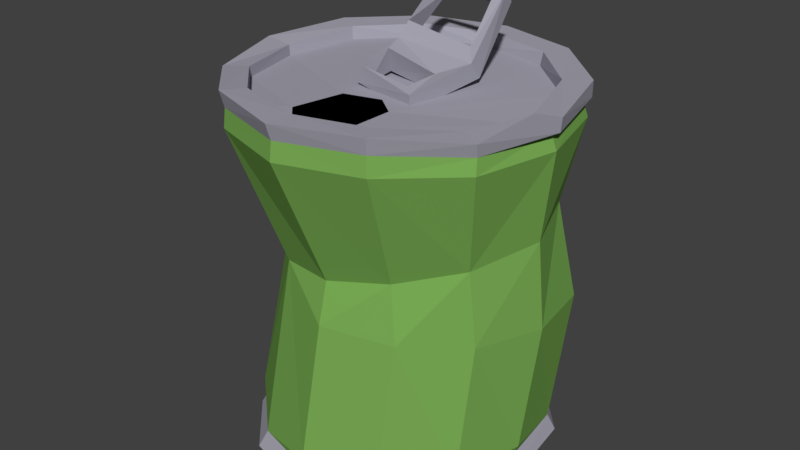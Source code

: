 # Source: can.blend  (saved by Blender 2.79.0; exported with 4.5.12 LTS)
import bpy
from mathutils import Matrix  # noqa: F401  (used for matrix-valued properties, if any)

bpy.ops.wm.read_factory_settings(use_empty=True)
scene = bpy.context.scene
scene.name = 'Scene'

# ---- collections
col_collection_1 = bpy.data.collections.new('Collection 1'); scene.collection.children.link(col_collection_1)

# ---- materials (node trees are filled in below, after node groups)
mat_metal = bpy.data.materials.new('Metal')
mat_metal.alpha_threshold = 0.0
mat_metal.use_transparent_shadow = False
mat_metal.diffuse_color = (0.3805, 0.3718, 0.4385, 1.0)
mat_metal.roughness = 0.5
mat_material_003 = bpy.data.materials.new('Material.003')
mat_material_003.alpha_threshold = 0.0
mat_material_003.use_transparent_shadow = False
mat_material_003.diffuse_color = (0.0, 0.0, 0.0, 1.0)
mat_material_003.roughness = 0.5
mat_material_001 = bpy.data.materials.new('Material.001')
mat_material_001.alpha_threshold = 0.0
mat_material_001.use_transparent_shadow = False
mat_material_001.diffuse_color = (0.1929, 0.4109, 0.0896, 1.0)
mat_material_001.roughness = 0.5

# ---- material node trees

# ---- world
world_world = bpy.data.worlds.new('World'); scene.world = world_world
world_world.color = (0.05088, 0.05088, 0.05088)
world_world.use_sun_shadow = False
world_world.sun_shadow_jitter_overblur = 0.0
world_world.cycles.sampling_method = 'MANUAL'

# ---- meshes
me_cylinder_001 = bpy.data.meshes.new('Cylinder.001')
me_cylinder_001.from_pydata([(-8.025e-10, 0.9499, -1.006), (-1.683e-09, 0.8359, 1.264), (0.4772, 0.8266, -0.9988), (0.4216, 0.7303, 1.263), (0.7986, 0.4665, -1.003), (0.7385, 0.4264, 1.256), (0.882, 0.0009046, -1.016), (0.851, -1.93e-05, 1.223), (0.7545, -0.4416, -1.015), (0.7359, -0.4245, 1.23), (0.445, -0.7675, -1.01), (0.4216, -0.7303, 1.263), (1.336e-07, -0.8918, -1.011), (1.262e-07, -0.8471, 1.262), (-0.445, -0.7675, -1.01), (-0.4216, -0.7303, 1.263), (-0.7545, -0.4416, -1.015), (-0.7359, -0.4245, 1.23), (-0.882, 0.0009042, -1.016), (-0.851, -1.966e-05, 1.223), (-0.8261, 0.482, -1.004), (-0.7385, 0.4264, 1.256), (-0.4931, 0.8541, -1.0), (-0.4216, 0.7303, 1.263), (-8.025e-10, 0.9354, -0.922), (0.4655, 0.8069, -0.9061), (0.7651, 0.4486, -0.9115), (0.8171, 0.003643, -0.9233), (0.7185, -0.4236, -0.9262), (0.4219, -0.7272, -0.9235), (1.274e-07, -0.8458, -0.9228), (-0.4219, -0.7272, -0.9235), (-0.7185, -0.4236, -0.9262), (-0.8171, 0.003642, -0.9233), (-0.7651, 0.4486, -0.9115), (-0.4655, 0.8069, -0.9061), (-5.291e-10, 0.8512, 1.195), (0.4539, 0.7861, 1.182), (0.8355, 0.4824, 1.169), (0.9528, -1.462e-05, 1.157), (0.8273, -0.4772, 1.148), (0.4658, -0.8067, 1.178), (1.449e-07, -0.9633, 1.17), (-0.4658, -0.8067, 1.178), (-0.8273, -0.4772, 1.148), (-0.9528, -1.503e-05, 1.157), (-0.8355, 0.4824, 1.169), (-0.4539, 0.7861, 1.182), (0.438, 0.7251, 0.5498), (0.7546, 0.4595, 0.5407), (0.8974, 0.05501, 0.4975), (0.7342, -0.3381, 0.4265), (0.4059, -0.5744, 0.3372), (0.02888, -0.666, 0.2624), (-0.3472, -0.5592, 0.2171), (-0.631, -0.2767, 0.2192), (-0.7398, 0.1118, 0.2622), (-0.5813, 0.4565, 0.3414), (-0.3111, 0.7006, 0.4361), (0.05096, 0.7924, 0.5146), (0.4931, 0.8541, -1.0), (0.4806, 0.8329, -0.9048), (0.8261, 0.482, -1.004), (0.79, 0.4623, -0.9103), (0.843, 0.00329, -0.9227), (0.779, -0.4554, -1.017), (0.7406, -0.4361, -0.9257), (0.4594, -0.792, -1.012), (0.435, -0.7486, -0.9231), (1.402e-07, -0.9191, -1.013), (1.329e-07, -0.8702, -0.9228), (-0.4594, -0.792, -1.012), (-0.435, -0.7486, -0.9231), (-0.779, -0.4554, -1.017), (-0.7406, -0.4361, -0.9257), (-0.843, 0.00329, -0.9227), (-0.79, 0.4623, -0.9103), (-0.4806, 0.8329, -0.9048), (1.44e-10, 0.9667, -0.9209), (0.5014, 0.8684, 1.267), (-2.721e-10, 0.9842, 1.271), (-2.719e-10, 0.89, 1.195), (0.8802, 0.5082, 1.263), (1.015, -1.411e-05, 1.244), (0.8686, -0.5008, 1.223), (0.4963, -0.8595, 1.27), (1.53e-07, -1.015, 1.264), (-0.4963, -0.8595, 1.27), (-0.8686, -0.5008, 1.223), (-1.015, -1.454e-05, 1.244), (-0.8802, 0.5082, 1.263), (-0.5014, 0.8684, 1.267), (0.4801, 0.8315, 1.18), (0.8794, 0.5077, 1.168), (1.007, -6.881e-06, 1.16), (0.8724, -0.5033, 1.15), (0.4912, -0.8506, 1.176), (1.53e-07, -1.015, 1.168), (-0.4912, -0.8506, 1.176), (-0.8724, -0.5033, 1.15), (-1.007, -7.308e-06, 1.16), (-0.8794, 0.5077, 1.168), (-0.4801, 0.8315, 1.18), (0.1209, -0.2678, 1.175), (0.01179, -0.2393, 1.176), (0.2015, -0.3461, 1.173), (0.217, -0.5592, 1.179), (0.1879, -0.6676, 1.179), (0.1085, -0.7471, 1.179), (4.699e-08, -0.7761, 1.179), (-0.1085, -0.7471, 1.179), (-0.1879, -0.6676, 1.179), (-0.217, -0.5592, 1.179), (-0.1779, -0.3461, 1.173), (-0.09733, -0.2678, 1.175), (0.4795, 0.8342, -0.8125), (0.797, 0.4652, -0.8169), (0.8716, 0.004697, -0.8257), (0.7553, -0.4417, -0.8302), (0.4397, -0.7543, -0.8313), (1.359e-07, -0.8801, -0.8284), (-0.4397, -0.7543, -0.8313), (-0.7553, -0.4417, -0.8302), (-0.8716, 0.004697, -0.8257), (-0.797, 0.4652, -0.8169), (-0.4795, 0.8342, -0.8125), (1.137e-10, 0.9851, -0.8281), (0.0, 0.8591, 1.086), (0.4689, 0.815, 1.068), (0.866, 0.503, 1.055), (0.9912, 0.002991, 1.057), (0.866, -0.497, 1.055), (0.4909, -0.8473, 1.059), (1.51e-07, -0.997, 1.055), (-0.4909, -0.8473, 1.059), (-0.866, -0.497, 1.055), (-0.9912, 0.00299, 1.057), (-0.866, 0.503, 1.055), (-0.4689, 0.815, 1.068), (0.04555, 0.8602, -0.06162), (0.4516, 0.7792, -0.07197), (0.85, 0.5416, -0.06366), (0.9286, 0.08685, -0.04422), (0.7849, -0.3369, -0.02076), (0.4754, -0.6275, 0.006678), (0.06048, -0.7648, 0.03703), (-0.3541, -0.6307, 0.04429), (-0.647, -0.3314, 0.04233), (-0.7821, 0.07948, 0.02869), (-0.7163, 0.5152, -0.001399), (-0.3464, 0.7496, -0.03587), (-0.154, 0.3245, 1.356), (-0.1325, 0.219, 1.457), (-0.07809, 0.5249, 1.581), (-0.06594, 0.4467, 1.658), (0.2823, 0.3366, 1.302), (0.2764, 0.2375, 1.387), (0.2481, 0.5342, 1.539), (0.2602, 0.456, 1.617), (-0.1388, 0.07516, 1.202), (-0.1247, 0.04002, 1.345), (0.2041, 0.02563, 1.274), (0.2178, 0.04361, 1.161), (-0.1254, -0.1211, 1.19), (-0.1114, -0.1389, 1.293), (0.1702, -0.1587, 1.251), (0.1694, -0.1547, 1.149), (-0.1286, 0.5525, 1.621), (-0.1979, 0.2608, 1.289), (-0.1607, 0.1695, 1.368), (-0.117, 0.4778, 1.695), (0.3053, 0.5649, 1.565), (0.3169, 0.4902, 1.639), (0.3355, 0.2696, 1.238), (0.3381, 0.178, 1.321), (-0.1877, 0.1557, 1.239), (0.3141, 0.1112, 1.189), (0.3164, 0.08644, 1.307), (-0.1618, 0.1297, 1.361), (-0.178, -0.1578, 1.193), (0.2218, -0.2025, 1.13), (0.2293, -0.2159, 1.232), (-0.1696, -0.1833, 1.297), (0.4142, 0.7173, 1.183), (-1.683e-09, 0.8054, 1.188), (0.7358, 0.4248, 1.176), (0.8465, -6.331e-06, 1.159), (0.7352, -0.4243, 1.163), (0.4196, -0.7266, 1.181), (1.262e-07, -0.8471, 1.179), (-0.4196, -0.7266, 1.181), (-0.7352, -0.4243, 1.163), (-0.8465, -6.688e-06, 1.159), (-0.7358, 0.4248, 1.176), (-0.4142, 0.7173, 1.183), (0.1203, -0.166, 0.5857), (0.01179, -0.137, 0.5857), (0.1997, -0.2454, 0.5857), (0.217, -0.4567, 0.5886), (0.1879, -0.5652, 0.5886), (0.1085, -0.6446, 0.5886), (4.699e-08, -0.6737, 0.5886), (-0.1085, -0.6446, 0.5886), (-0.1879, -0.5652, 0.5886), (-0.217, -0.4567, 0.5886), (-0.1761, -0.2454, 0.5857), (-0.09669, -0.166, 0.5857)], [], [(38, 92, 93), (46, 100, 101), (38, 94, 39), (21, 89, 19), (9, 85, 84), (46, 102, 47), (39, 95, 40), (23, 80, 91), (47, 81, 36), (13, 87, 86), (23, 184, 1), (5, 79, 3), (40, 96, 41), (6, 18, 0), (31, 70, 30), (32, 72, 31), (2, 0, 60), (14, 73, 16), (24, 61, 78), (32, 75, 74), (25, 63, 61), (10, 65, 67), (34, 75, 33), (26, 64, 63), (47, 127, 138), (46, 138, 137), (136, 46, 137), (135, 45, 136), (134, 44, 135), (42, 134, 133), (132, 42, 133), (40, 132, 131), (39, 131, 130), (38, 130, 129), (128, 38, 129), (127, 37, 128), (59, 140, 139), (140, 49, 141), (49, 142, 141), (50, 143, 142), (51, 144, 143), (52, 145, 144), (53, 146, 145), (54, 147, 146), (55, 148, 147), (56, 149, 148), (57, 150, 149), (58, 139, 150), (22, 78, 0), (76, 22, 20), (18, 76, 20), (74, 18, 73), (72, 73, 71), (70, 71, 69), (67, 70, 69), (65, 68, 67), (6, 66, 65), (63, 6, 62), (60, 63, 62), (78, 60, 0), (12, 67, 69), (29, 70, 68), (8, 6, 65), (28, 68, 66), (24, 77, 35), (2, 62, 4), (28, 64, 27), (12, 71, 14), (35, 76, 34), (81, 79, 92), (92, 82, 93), (93, 83, 94), (94, 84, 95), (84, 96, 95), (96, 86, 97), (86, 98, 97), (98, 88, 99), (88, 100, 99), (89, 101, 100), (90, 102, 101), (91, 81, 102), (5, 83, 82), (17, 87, 15), (45, 99, 100), (3, 80, 1), (37, 81, 92), (44, 98, 99), (13, 85, 11), (21, 91, 90), (42, 98, 43), (7, 84, 83), (19, 88, 17), (42, 96, 97), (110, 203, 111), (3, 184, 183), (7, 185, 186), (21, 194, 23), (5, 183, 185), (19, 193, 21), (19, 191, 192), (17, 190, 191), (13, 190, 15), (13, 188, 189), (9, 188, 11), (7, 187, 9), (125, 24, 35), (124, 35, 34), (123, 34, 33), (122, 33, 32), (121, 32, 31), (30, 121, 31), (119, 30, 29), (28, 119, 29), (27, 118, 28), (26, 117, 27), (25, 116, 26), (24, 115, 25), (59, 128, 48), (128, 49, 48), (129, 50, 49), (130, 51, 50), (51, 132, 52), (52, 133, 53), (53, 134, 54), (54, 135, 55), (55, 136, 56), (56, 137, 57), (57, 138, 58), (58, 127, 59), (150, 126, 125), (149, 125, 124), (148, 124, 123), (147, 123, 122), (146, 122, 121), (120, 146, 121), (119, 145, 120), (118, 144, 119), (117, 143, 118), (116, 142, 117), (140, 116, 115), (139, 115, 126), (169, 167, 168), (167, 172, 171), (172, 173, 171), (169, 177, 174), (159, 161, 160), (158, 153, 157), (161, 166, 165), (174, 176, 173), (169, 175, 178), (173, 175, 168), (181, 179, 180), (176, 181, 180), (156, 157, 155), (178, 179, 182), (151, 167, 153), (152, 170, 169), (157, 167, 171), (158, 170, 154), (155, 171, 173), (156, 172, 158), (155, 168, 151), (156, 169, 174), (162, 175, 176), (161, 178, 160), (166, 179, 163), (165, 182, 181), (160, 182, 164), (161, 181, 177), (162, 180, 166), (159, 179, 175), (153, 152, 151), (160, 163, 159), (163, 165, 166), (151, 156, 155), (104, 183, 184), (103, 185, 183), (105, 186, 185), (106, 187, 186), (107, 188, 187), (108, 189, 188), (110, 189, 109), (111, 190, 110), (112, 191, 111), (113, 192, 112), (114, 193, 113), (104, 194, 114), (205, 201, 197), (107, 200, 108), (114, 196, 104), (105, 195, 197), (111, 204, 112), (108, 201, 109), (105, 198, 106), (113, 204, 205), (109, 202, 110), (106, 199, 107), (113, 206, 114), (103, 196, 195), (38, 37, 92), (46, 45, 100), (38, 93, 94), (21, 90, 89), (9, 11, 85), (46, 101, 102), (39, 94, 95), (23, 1, 80), (47, 102, 81), (13, 15, 87), (23, 194, 184), (5, 82, 79), (40, 95, 96), (22, 0, 18), (2, 4, 6), (6, 8, 10), (10, 12, 6), (14, 16, 18), (18, 20, 22), (0, 2, 6), (6, 12, 18), (14, 18, 12), (31, 72, 70), (32, 74, 72), (14, 71, 73), (24, 25, 61), (4, 62, 6), (32, 33, 75), (25, 26, 63), (10, 8, 65), (34, 76, 75), (26, 27, 64), (47, 36, 127), (46, 47, 138), (136, 45, 46), (135, 44, 45), (134, 43, 44), (42, 43, 134), (132, 41, 42), (40, 41, 132), (39, 40, 131), (38, 39, 130), (128, 37, 38), (127, 36, 37), (59, 48, 140), (140, 48, 49), (49, 50, 142), (50, 51, 143), (51, 52, 144), (52, 53, 145), (53, 54, 146), (54, 55, 147), (55, 56, 148), (56, 57, 149), (57, 58, 150), (58, 59, 139), (22, 77, 78), (76, 77, 22), (18, 75, 76), (74, 75, 18), (72, 74, 73), (70, 72, 71), (67, 68, 70), (65, 66, 68), (6, 64, 66), (63, 64, 6), (60, 61, 63), (78, 61, 60), (12, 10, 67), (29, 30, 70), (16, 73, 18), (28, 29, 68), (24, 78, 77), (2, 60, 62), (28, 66, 64), (12, 69, 71), (35, 77, 76), (81, 80, 79), (92, 79, 82), (93, 82, 83), (94, 83, 84), (84, 85, 96), (96, 85, 86), (86, 87, 98), (98, 87, 88), (88, 89, 100), (89, 90, 101), (90, 91, 102), (91, 80, 81), (5, 7, 83), (17, 88, 87), (45, 44, 99), (3, 79, 80), (37, 36, 81), (44, 43, 98), (13, 86, 85), (21, 23, 91), (42, 97, 98), (7, 9, 84), (19, 89, 88), (42, 41, 96), (110, 202, 203), (3, 1, 184), (7, 5, 185), (21, 193, 194), (5, 3, 183), (19, 192, 193), (19, 17, 191), (17, 15, 190), (13, 189, 190), (13, 11, 188), (9, 187, 188), (7, 186, 187), (125, 126, 24), (124, 125, 35), (123, 124, 34), (122, 123, 33), (121, 122, 32), (30, 120, 121), (119, 120, 30), (28, 118, 119), (27, 117, 118), (26, 116, 117), (25, 115, 116), (24, 126, 115), (59, 127, 128), (128, 129, 49), (129, 130, 50), (130, 131, 51), (51, 131, 132), (52, 132, 133), (53, 133, 134), (54, 134, 135), (55, 135, 136), (56, 136, 137), (57, 137, 138), (58, 138, 127), (150, 139, 126), (149, 150, 125), (148, 149, 124), (147, 148, 123), (146, 147, 122), (120, 145, 146), (119, 144, 145), (118, 143, 144), (117, 142, 143), (116, 141, 142), (140, 141, 116), (139, 140, 115), (169, 170, 167), (167, 170, 172), (172, 174, 173), (169, 178, 177), (159, 162, 161), (158, 154, 153), (161, 162, 166), (174, 177, 176), (169, 168, 175), (173, 176, 175), (181, 182, 179), (176, 177, 181), (156, 158, 157), (178, 175, 179), (151, 168, 167), (152, 154, 170), (157, 153, 167), (158, 172, 170), (155, 157, 171), (156, 174, 172), (155, 173, 168), (156, 152, 169), (162, 159, 175), (161, 177, 178), (166, 180, 179), (165, 164, 182), (160, 178, 182), (161, 165, 181), (162, 176, 180), (159, 163, 179), (153, 154, 152), (160, 164, 163), (163, 164, 165), (151, 152, 156), (104, 103, 183), (103, 105, 185), (105, 106, 186), (106, 107, 187), (107, 108, 188), (108, 109, 189), (110, 190, 189), (111, 191, 190), (112, 192, 191), (113, 193, 192), (114, 194, 193), (104, 184, 194), (197, 195, 205), (196, 206, 205), (205, 204, 203), (203, 202, 205), (201, 200, 199), (199, 198, 201), (195, 196, 205), (205, 202, 201), (201, 198, 197), (107, 199, 200), (114, 206, 196), (105, 103, 195), (111, 203, 204), (108, 200, 201), (105, 197, 198), (113, 112, 204), (109, 201, 202), (106, 198, 199), (113, 205, 206), (103, 104, 196)])
me_cylinder_001.polygons.foreach_set('material_index', [0, 0, 0, 0, 0, 0, 2, 0, 0, 0, 0, 0, 0, 0, 0, 0, 0, 0, 0, 0, 0, 0, 0, 0, 2, 2, 2, 2, 2, 2, 2, 2, 2, 2, 2, 2, 2, 2, 2, 2, 2, 2, 2, 2, 2, 2, 2, 2, 0, 0, 0, 0, 0, 0, 0, 0, 0, 0, 0, 0, 0, 0, 0, 0, 0, 0, 0, 0, 0, 0, 0, 0, 0, 0, 0, 0, 0, 0, 0, 0, 0, 0, 0, 0, 0, 0, 0, 0, 0, 0, 0, 0, 0, 1, 0, 0, 0, 0, 0, 0, 0, 0, 0, 0, 0, 2, 2, 2, 2, 2, 2, 2, 2, 2, 2, 2, 2, 2, 2, 2, 2, 2, 2, 2, 2, 2, 2, 2, 2, 2, 2, 2, 2, 2, 2, 2, 2, 2, 2, 2, 2, 0, 0, 0, 0, 0, 0, 0, 0, 0, 0, 0, 0, 0, 0, 0, 0, 0, 0, 0, 0, 0, 0, 0, 0, 0, 0, 0, 0, 0, 0, 0, 0, 0, 0, 0, 0, 0, 0, 0, 0, 0, 0, 0, 0, 0, 0, 1, 1, 1, 1, 1, 1, 1, 1, 1, 1, 1, 1, 0, 0, 0, 0, 0, 0, 0, 0, 0, 0, 0, 0, 0, 0, 0, 0, 0, 0, 0, 0, 0, 0, 0, 0, 0, 0, 0, 0, 0, 0, 0, 0, 2, 2, 2, 2, 2, 2, 2, 2, 2, 2, 2, 2, 2, 2, 2, 2, 2, 2, 2, 2, 2, 2, 2, 2, 0, 0, 0, 0, 0, 0, 0, 0, 0, 0, 0, 0, 0, 0, 0, 0, 0, 0, 0, 0, 2, 0, 0, 0, 0, 0, 0, 0, 0, 0, 0, 0, 0, 0, 0, 0, 0, 0, 0, 0, 0, 0, 0, 0, 0, 1, 0, 0, 0, 0, 0, 0, 0, 0, 0, 0, 0, 2, 2, 2, 2, 2, 2, 2, 2, 2, 2, 2, 2, 2, 2, 2, 2, 2, 2, 2, 2, 2, 2, 2, 2, 2, 2, 2, 2, 2, 2, 2, 2, 2, 2, 2, 2, 0, 0, 0, 0, 0, 0, 0, 0, 0, 0, 0, 0, 0, 0, 0, 0, 0, 0, 0, 0, 0, 0, 0, 0, 0, 0, 0, 0, 0, 0, 0, 0, 0, 0, 0, 0, 0, 0, 0, 0, 0, 0, 0, 0, 0, 0, 1, 1, 1, 1, 1, 1, 1, 1, 1, 1, 1, 1, 1, 1, 1, 1, 1, 1, 1, 1])
me_cylinder_001.materials.append(mat_metal)
me_cylinder_001.materials.append(mat_material_003)
me_cylinder_001.materials.append(mat_material_001)
me_cylinder_001.use_remesh_preserve_volume = False
me_cylinder_001.use_remesh_preserve_attributes = False
me_cylinder_001.use_mirror_vertex_groups = False
me_cylinder_001.update()

# ---- objects
ob_cylinder = bpy.data.objects.new('Cylinder', me_cylinder_001)

# ---- transforms, parenting, visibility, modifiers, constraints
ob_cylinder.location = (0.03118, -0.5573, 1.102)
ob_cylinder.lineart.crease_threshold = 0.0
_m = ob_cylinder.modifiers.new('Decimate', 'DECIMATE')
_m.ratio = 0.7524

# ---- collection membership
col_collection_1.objects.link(ob_cylinder)

# ---- scene / render settings (as saved in the file)
scene.frame_start = 1; scene.frame_end = 250; scene.frame_set(1)
scene.render.engine = 'BLENDER_EEVEE_NEXT'
scene.render.resolution_percentage = 50
scene.render.dither_intensity = 0.0
scene.cycles.use_denoising = False
scene.cycles.samples = 128
scene.cycles.sampling_pattern = 'TABULATED_SOBOL'
scene.cycles.use_adaptive_sampling = False
scene.cycles.use_light_tree = False
scene.cycles.blur_glossy = 0.0
scene.cycles.sample_clamp_indirect = 0.0
scene.view_settings.view_transform = 'Standard'
bpy.context.view_layer.update()

# ---- added for rendering (the .blend has no active camera and no usable light): camera, sun
cam_auto = bpy.data.cameras.new('AutoCamera')
cam_auto.lens = 50.0
cam_auto.sensor_width = 36.0
cam_auto.clip_end = 1000.0
ob_auto_camera = bpy.data.objects.new('AutoCamera', cam_auto)
scene.collection.objects.link(ob_auto_camera)
ob_auto_camera.location = (3.65907, -4.9257, 4.33457)
ob_auto_camera.rotation_euler = (1.09748, -7.21219e-08, 0.694738)
scene.camera = ob_auto_camera
light_auto_sun = bpy.data.lights.new('AutoSun', 'SUN')
light_auto_sun.energy = 3.0
light_auto_sun.angle = 0.0523599
ob_auto_sun = bpy.data.objects.new('AutoSun', light_auto_sun)
scene.collection.objects.link(ob_auto_sun)
ob_auto_sun.rotation_euler = (0.872665, 0.174533, 0.523599)
bpy.context.view_layer.update()
